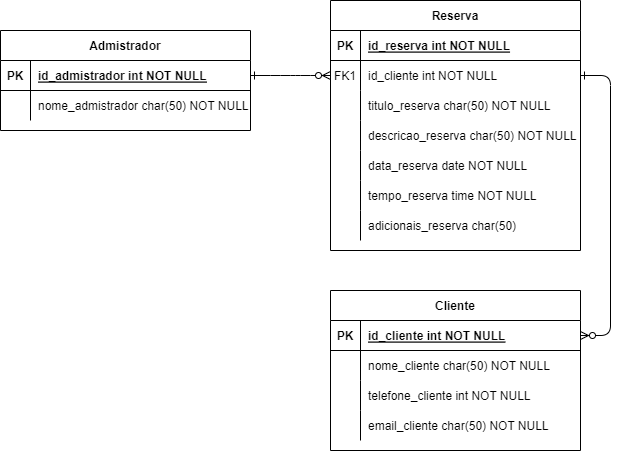

The diagram above was exported from draw.io. Its source (the exported page's mxGraphModel, read from the mxfile embedded in the PNG):
<mxGraphModel dx="1050" dy="621" grid="1" gridSize="10" guides="1" tooltips="1" connect="1" arrows="1" fold="1" page="1" pageScale="1" pageWidth="850" pageHeight="1100" math="0" shadow="0" extFonts="Permanent Marker^https://fonts.googleapis.com/css?family=Permanent+Marker">
  <root>
    <mxCell id="0" />
    <mxCell id="1" parent="0" />
    <mxCell id="C-vyLk0tnHw3VtMMgP7b-1" value="" style="edgeStyle=entityRelationEdgeStyle;endArrow=ERzeroToMany;startArrow=ERone;endFill=1;startFill=0;" parent="1" source="C-vyLk0tnHw3VtMMgP7b-24" target="C-vyLk0tnHw3VtMMgP7b-6" edge="1">
      <mxGeometry width="100" height="100" relative="1" as="geometry">
        <mxPoint x="340" y="720" as="sourcePoint" />
        <mxPoint x="440" y="620" as="targetPoint" />
      </mxGeometry>
    </mxCell>
    <mxCell id="C-vyLk0tnHw3VtMMgP7b-12" value="" style="edgeStyle=entityRelationEdgeStyle;endArrow=ERzeroToMany;startArrow=ERone;endFill=1;startFill=0;exitX=1;exitY=0.5;exitDx=0;exitDy=0;entryX=1;entryY=0.5;entryDx=0;entryDy=0;" parent="1" source="C-vyLk0tnHw3VtMMgP7b-6" target="C-vyLk0tnHw3VtMMgP7b-14" edge="1">
      <mxGeometry width="100" height="100" relative="1" as="geometry">
        <mxPoint x="400" y="180" as="sourcePoint" />
        <mxPoint x="460" y="205" as="targetPoint" />
      </mxGeometry>
    </mxCell>
    <mxCell id="C-vyLk0tnHw3VtMMgP7b-2" value="Reserva" style="shape=table;startSize=30;container=1;collapsible=1;childLayout=tableLayout;fixedRows=1;rowLines=0;fontStyle=1;align=center;resizeLast=1;" parent="1" vertex="1">
      <mxGeometry x="450" y="90" width="250" height="250" as="geometry" />
    </mxCell>
    <mxCell id="C-vyLk0tnHw3VtMMgP7b-3" value="" style="shape=partialRectangle;collapsible=0;dropTarget=0;pointerEvents=0;fillColor=none;points=[[0,0.5],[1,0.5]];portConstraint=eastwest;top=0;left=0;right=0;bottom=1;" parent="C-vyLk0tnHw3VtMMgP7b-2" vertex="1">
      <mxGeometry y="30" width="250" height="30" as="geometry" />
    </mxCell>
    <mxCell id="C-vyLk0tnHw3VtMMgP7b-4" value="PK" style="shape=partialRectangle;overflow=hidden;connectable=0;fillColor=none;top=0;left=0;bottom=0;right=0;fontStyle=1;" parent="C-vyLk0tnHw3VtMMgP7b-3" vertex="1">
      <mxGeometry width="30" height="30" as="geometry">
        <mxRectangle width="30" height="30" as="alternateBounds" />
      </mxGeometry>
    </mxCell>
    <mxCell id="C-vyLk0tnHw3VtMMgP7b-5" value="id_reserva int NOT NULL " style="shape=partialRectangle;overflow=hidden;connectable=0;fillColor=none;top=0;left=0;bottom=0;right=0;align=left;spacingLeft=6;fontStyle=5;" parent="C-vyLk0tnHw3VtMMgP7b-3" vertex="1">
      <mxGeometry x="30" width="220" height="30" as="geometry">
        <mxRectangle width="220" height="30" as="alternateBounds" />
      </mxGeometry>
    </mxCell>
    <mxCell id="C-vyLk0tnHw3VtMMgP7b-6" value="" style="shape=partialRectangle;collapsible=0;dropTarget=0;pointerEvents=0;fillColor=none;points=[[0,0.5],[1,0.5]];portConstraint=eastwest;top=0;left=0;right=0;bottom=0;" parent="C-vyLk0tnHw3VtMMgP7b-2" vertex="1">
      <mxGeometry y="60" width="250" height="30" as="geometry" />
    </mxCell>
    <mxCell id="C-vyLk0tnHw3VtMMgP7b-7" value="FK1" style="shape=partialRectangle;overflow=hidden;connectable=0;fillColor=none;top=0;left=0;bottom=0;right=0;" parent="C-vyLk0tnHw3VtMMgP7b-6" vertex="1">
      <mxGeometry width="30" height="30" as="geometry">
        <mxRectangle width="30" height="30" as="alternateBounds" />
      </mxGeometry>
    </mxCell>
    <mxCell id="C-vyLk0tnHw3VtMMgP7b-8" value="id_cliente int NOT NULL" style="shape=partialRectangle;overflow=hidden;connectable=0;fillColor=none;top=0;left=0;bottom=0;right=0;align=left;spacingLeft=6;" parent="C-vyLk0tnHw3VtMMgP7b-6" vertex="1">
      <mxGeometry x="30" width="220" height="30" as="geometry">
        <mxRectangle width="220" height="30" as="alternateBounds" />
      </mxGeometry>
    </mxCell>
    <mxCell id="C-vyLk0tnHw3VtMMgP7b-9" value="" style="shape=partialRectangle;collapsible=0;dropTarget=0;pointerEvents=0;fillColor=none;points=[[0,0.5],[1,0.5]];portConstraint=eastwest;top=0;left=0;right=0;bottom=0;" parent="C-vyLk0tnHw3VtMMgP7b-2" vertex="1">
      <mxGeometry y="90" width="250" height="30" as="geometry" />
    </mxCell>
    <mxCell id="C-vyLk0tnHw3VtMMgP7b-10" value="" style="shape=partialRectangle;overflow=hidden;connectable=0;fillColor=none;top=0;left=0;bottom=0;right=0;" parent="C-vyLk0tnHw3VtMMgP7b-9" vertex="1">
      <mxGeometry width="30" height="30" as="geometry">
        <mxRectangle width="30" height="30" as="alternateBounds" />
      </mxGeometry>
    </mxCell>
    <mxCell id="C-vyLk0tnHw3VtMMgP7b-11" value="titulo_reserva char(50) NOT NULL" style="shape=partialRectangle;overflow=hidden;connectable=0;fillColor=none;top=0;left=0;bottom=0;right=0;align=left;spacingLeft=6;" parent="C-vyLk0tnHw3VtMMgP7b-9" vertex="1">
      <mxGeometry x="30" width="220" height="30" as="geometry">
        <mxRectangle width="220" height="30" as="alternateBounds" />
      </mxGeometry>
    </mxCell>
    <mxCell id="4h2IdGyjayphpzqN7hDV-4" value="" style="shape=partialRectangle;collapsible=0;dropTarget=0;pointerEvents=0;fillColor=none;points=[[0,0.5],[1,0.5]];portConstraint=eastwest;top=0;left=0;right=0;bottom=0;" vertex="1" parent="C-vyLk0tnHw3VtMMgP7b-2">
      <mxGeometry y="120" width="250" height="30" as="geometry" />
    </mxCell>
    <mxCell id="4h2IdGyjayphpzqN7hDV-5" value="" style="shape=partialRectangle;overflow=hidden;connectable=0;fillColor=none;top=0;left=0;bottom=0;right=0;" vertex="1" parent="4h2IdGyjayphpzqN7hDV-4">
      <mxGeometry width="30" height="30" as="geometry">
        <mxRectangle width="30" height="30" as="alternateBounds" />
      </mxGeometry>
    </mxCell>
    <mxCell id="4h2IdGyjayphpzqN7hDV-6" value="descricao_reserva char(50) NOT NULL" style="shape=partialRectangle;overflow=hidden;connectable=0;fillColor=none;top=0;left=0;bottom=0;right=0;align=left;spacingLeft=6;" vertex="1" parent="4h2IdGyjayphpzqN7hDV-4">
      <mxGeometry x="30" width="220" height="30" as="geometry">
        <mxRectangle width="220" height="30" as="alternateBounds" />
      </mxGeometry>
    </mxCell>
    <mxCell id="4h2IdGyjayphpzqN7hDV-10" value="" style="shape=partialRectangle;collapsible=0;dropTarget=0;pointerEvents=0;fillColor=none;points=[[0,0.5],[1,0.5]];portConstraint=eastwest;top=0;left=0;right=0;bottom=0;" vertex="1" parent="C-vyLk0tnHw3VtMMgP7b-2">
      <mxGeometry y="150" width="250" height="30" as="geometry" />
    </mxCell>
    <mxCell id="4h2IdGyjayphpzqN7hDV-11" value="" style="shape=partialRectangle;overflow=hidden;connectable=0;fillColor=none;top=0;left=0;bottom=0;right=0;" vertex="1" parent="4h2IdGyjayphpzqN7hDV-10">
      <mxGeometry width="30" height="30" as="geometry">
        <mxRectangle width="30" height="30" as="alternateBounds" />
      </mxGeometry>
    </mxCell>
    <mxCell id="4h2IdGyjayphpzqN7hDV-12" value="data_reserva date NOT NULL" style="shape=partialRectangle;overflow=hidden;connectable=0;fillColor=none;top=0;left=0;bottom=0;right=0;align=left;spacingLeft=6;" vertex="1" parent="4h2IdGyjayphpzqN7hDV-10">
      <mxGeometry x="30" width="220" height="30" as="geometry">
        <mxRectangle width="220" height="30" as="alternateBounds" />
      </mxGeometry>
    </mxCell>
    <mxCell id="4h2IdGyjayphpzqN7hDV-13" value="" style="shape=partialRectangle;collapsible=0;dropTarget=0;pointerEvents=0;fillColor=none;points=[[0,0.5],[1,0.5]];portConstraint=eastwest;top=0;left=0;right=0;bottom=0;" vertex="1" parent="C-vyLk0tnHw3VtMMgP7b-2">
      <mxGeometry y="180" width="250" height="30" as="geometry" />
    </mxCell>
    <mxCell id="4h2IdGyjayphpzqN7hDV-14" value="" style="shape=partialRectangle;overflow=hidden;connectable=0;fillColor=none;top=0;left=0;bottom=0;right=0;" vertex="1" parent="4h2IdGyjayphpzqN7hDV-13">
      <mxGeometry width="30" height="30" as="geometry">
        <mxRectangle width="30" height="30" as="alternateBounds" />
      </mxGeometry>
    </mxCell>
    <mxCell id="4h2IdGyjayphpzqN7hDV-15" value="tempo_reserva time NOT NULL" style="shape=partialRectangle;overflow=hidden;connectable=0;fillColor=none;top=0;left=0;bottom=0;right=0;align=left;spacingLeft=6;" vertex="1" parent="4h2IdGyjayphpzqN7hDV-13">
      <mxGeometry x="30" width="220" height="30" as="geometry">
        <mxRectangle width="220" height="30" as="alternateBounds" />
      </mxGeometry>
    </mxCell>
    <mxCell id="4h2IdGyjayphpzqN7hDV-16" value="" style="shape=partialRectangle;collapsible=0;dropTarget=0;pointerEvents=0;fillColor=none;points=[[0,0.5],[1,0.5]];portConstraint=eastwest;top=0;left=0;right=0;bottom=0;" vertex="1" parent="C-vyLk0tnHw3VtMMgP7b-2">
      <mxGeometry y="210" width="250" height="30" as="geometry" />
    </mxCell>
    <mxCell id="4h2IdGyjayphpzqN7hDV-17" value="" style="shape=partialRectangle;overflow=hidden;connectable=0;fillColor=none;top=0;left=0;bottom=0;right=0;" vertex="1" parent="4h2IdGyjayphpzqN7hDV-16">
      <mxGeometry width="30" height="30" as="geometry">
        <mxRectangle width="30" height="30" as="alternateBounds" />
      </mxGeometry>
    </mxCell>
    <mxCell id="4h2IdGyjayphpzqN7hDV-18" value="adicionais_reserva char(50)" style="shape=partialRectangle;overflow=hidden;connectable=0;fillColor=none;top=0;left=0;bottom=0;right=0;align=left;spacingLeft=6;" vertex="1" parent="4h2IdGyjayphpzqN7hDV-16">
      <mxGeometry x="30" width="220" height="30" as="geometry">
        <mxRectangle width="220" height="30" as="alternateBounds" />
      </mxGeometry>
    </mxCell>
    <mxCell id="C-vyLk0tnHw3VtMMgP7b-13" value="Cliente" style="shape=table;startSize=30;container=1;collapsible=1;childLayout=tableLayout;fixedRows=1;rowLines=0;fontStyle=1;align=center;resizeLast=1;" parent="1" vertex="1">
      <mxGeometry x="450" y="380" width="250" height="160" as="geometry" />
    </mxCell>
    <mxCell id="C-vyLk0tnHw3VtMMgP7b-14" value="" style="shape=partialRectangle;collapsible=0;dropTarget=0;pointerEvents=0;fillColor=none;points=[[0,0.5],[1,0.5]];portConstraint=eastwest;top=0;left=0;right=0;bottom=1;" parent="C-vyLk0tnHw3VtMMgP7b-13" vertex="1">
      <mxGeometry y="30" width="250" height="30" as="geometry" />
    </mxCell>
    <mxCell id="C-vyLk0tnHw3VtMMgP7b-15" value="PK" style="shape=partialRectangle;overflow=hidden;connectable=0;fillColor=none;top=0;left=0;bottom=0;right=0;fontStyle=1;" parent="C-vyLk0tnHw3VtMMgP7b-14" vertex="1">
      <mxGeometry width="30" height="30" as="geometry">
        <mxRectangle width="30" height="30" as="alternateBounds" />
      </mxGeometry>
    </mxCell>
    <mxCell id="C-vyLk0tnHw3VtMMgP7b-16" value="id_cliente int NOT NULL " style="shape=partialRectangle;overflow=hidden;connectable=0;fillColor=none;top=0;left=0;bottom=0;right=0;align=left;spacingLeft=6;fontStyle=5;" parent="C-vyLk0tnHw3VtMMgP7b-14" vertex="1">
      <mxGeometry x="30" width="220" height="30" as="geometry">
        <mxRectangle width="220" height="30" as="alternateBounds" />
      </mxGeometry>
    </mxCell>
    <mxCell id="C-vyLk0tnHw3VtMMgP7b-17" value="" style="shape=partialRectangle;collapsible=0;dropTarget=0;pointerEvents=0;fillColor=none;points=[[0,0.5],[1,0.5]];portConstraint=eastwest;top=0;left=0;right=0;bottom=0;" parent="C-vyLk0tnHw3VtMMgP7b-13" vertex="1">
      <mxGeometry y="60" width="250" height="30" as="geometry" />
    </mxCell>
    <mxCell id="C-vyLk0tnHw3VtMMgP7b-18" value="" style="shape=partialRectangle;overflow=hidden;connectable=0;fillColor=none;top=0;left=0;bottom=0;right=0;" parent="C-vyLk0tnHw3VtMMgP7b-17" vertex="1">
      <mxGeometry width="30" height="30" as="geometry">
        <mxRectangle width="30" height="30" as="alternateBounds" />
      </mxGeometry>
    </mxCell>
    <mxCell id="C-vyLk0tnHw3VtMMgP7b-19" value="nome_cliente char(50) NOT NULL" style="shape=partialRectangle;overflow=hidden;connectable=0;fillColor=none;top=0;left=0;bottom=0;right=0;align=left;spacingLeft=6;" parent="C-vyLk0tnHw3VtMMgP7b-17" vertex="1">
      <mxGeometry x="30" width="220" height="30" as="geometry">
        <mxRectangle width="220" height="30" as="alternateBounds" />
      </mxGeometry>
    </mxCell>
    <mxCell id="C-vyLk0tnHw3VtMMgP7b-20" value="" style="shape=partialRectangle;collapsible=0;dropTarget=0;pointerEvents=0;fillColor=none;points=[[0,0.5],[1,0.5]];portConstraint=eastwest;top=0;left=0;right=0;bottom=0;" parent="C-vyLk0tnHw3VtMMgP7b-13" vertex="1">
      <mxGeometry y="90" width="250" height="30" as="geometry" />
    </mxCell>
    <mxCell id="C-vyLk0tnHw3VtMMgP7b-21" value="" style="shape=partialRectangle;overflow=hidden;connectable=0;fillColor=none;top=0;left=0;bottom=0;right=0;" parent="C-vyLk0tnHw3VtMMgP7b-20" vertex="1">
      <mxGeometry width="30" height="30" as="geometry">
        <mxRectangle width="30" height="30" as="alternateBounds" />
      </mxGeometry>
    </mxCell>
    <mxCell id="C-vyLk0tnHw3VtMMgP7b-22" value="telefone_cliente int NOT NULL" style="shape=partialRectangle;overflow=hidden;connectable=0;fillColor=none;top=0;left=0;bottom=0;right=0;align=left;spacingLeft=6;" parent="C-vyLk0tnHw3VtMMgP7b-20" vertex="1">
      <mxGeometry x="30" width="220" height="30" as="geometry">
        <mxRectangle width="220" height="30" as="alternateBounds" />
      </mxGeometry>
    </mxCell>
    <mxCell id="4h2IdGyjayphpzqN7hDV-19" value="" style="shape=partialRectangle;collapsible=0;dropTarget=0;pointerEvents=0;fillColor=none;points=[[0,0.5],[1,0.5]];portConstraint=eastwest;top=0;left=0;right=0;bottom=0;" vertex="1" parent="C-vyLk0tnHw3VtMMgP7b-13">
      <mxGeometry y="120" width="250" height="30" as="geometry" />
    </mxCell>
    <mxCell id="4h2IdGyjayphpzqN7hDV-20" value="" style="shape=partialRectangle;overflow=hidden;connectable=0;fillColor=none;top=0;left=0;bottom=0;right=0;" vertex="1" parent="4h2IdGyjayphpzqN7hDV-19">
      <mxGeometry width="30" height="30" as="geometry">
        <mxRectangle width="30" height="30" as="alternateBounds" />
      </mxGeometry>
    </mxCell>
    <mxCell id="4h2IdGyjayphpzqN7hDV-21" value="email_cliente char(50) NOT NULL" style="shape=partialRectangle;overflow=hidden;connectable=0;fillColor=none;top=0;left=0;bottom=0;right=0;align=left;spacingLeft=6;" vertex="1" parent="4h2IdGyjayphpzqN7hDV-19">
      <mxGeometry x="30" width="220" height="30" as="geometry">
        <mxRectangle width="220" height="30" as="alternateBounds" />
      </mxGeometry>
    </mxCell>
    <mxCell id="C-vyLk0tnHw3VtMMgP7b-23" value="Admistrador" style="shape=table;startSize=30;container=1;collapsible=1;childLayout=tableLayout;fixedRows=1;rowLines=0;fontStyle=1;align=center;resizeLast=1;" parent="1" vertex="1">
      <mxGeometry x="120" y="120" width="250" height="100" as="geometry" />
    </mxCell>
    <mxCell id="C-vyLk0tnHw3VtMMgP7b-24" value="" style="shape=partialRectangle;collapsible=0;dropTarget=0;pointerEvents=0;fillColor=none;points=[[0,0.5],[1,0.5]];portConstraint=eastwest;top=0;left=0;right=0;bottom=1;" parent="C-vyLk0tnHw3VtMMgP7b-23" vertex="1">
      <mxGeometry y="30" width="250" height="30" as="geometry" />
    </mxCell>
    <mxCell id="C-vyLk0tnHw3VtMMgP7b-25" value="PK" style="shape=partialRectangle;overflow=hidden;connectable=0;fillColor=none;top=0;left=0;bottom=0;right=0;fontStyle=1;" parent="C-vyLk0tnHw3VtMMgP7b-24" vertex="1">
      <mxGeometry width="30" height="30" as="geometry">
        <mxRectangle width="30" height="30" as="alternateBounds" />
      </mxGeometry>
    </mxCell>
    <mxCell id="C-vyLk0tnHw3VtMMgP7b-26" value="id_admistrador int NOT NULL " style="shape=partialRectangle;overflow=hidden;connectable=0;fillColor=none;top=0;left=0;bottom=0;right=0;align=left;spacingLeft=6;fontStyle=5;" parent="C-vyLk0tnHw3VtMMgP7b-24" vertex="1">
      <mxGeometry x="30" width="220" height="30" as="geometry">
        <mxRectangle width="220" height="30" as="alternateBounds" />
      </mxGeometry>
    </mxCell>
    <mxCell id="C-vyLk0tnHw3VtMMgP7b-27" value="" style="shape=partialRectangle;collapsible=0;dropTarget=0;pointerEvents=0;fillColor=none;points=[[0,0.5],[1,0.5]];portConstraint=eastwest;top=0;left=0;right=0;bottom=0;" parent="C-vyLk0tnHw3VtMMgP7b-23" vertex="1">
      <mxGeometry y="60" width="250" height="30" as="geometry" />
    </mxCell>
    <mxCell id="C-vyLk0tnHw3VtMMgP7b-28" value="" style="shape=partialRectangle;overflow=hidden;connectable=0;fillColor=none;top=0;left=0;bottom=0;right=0;" parent="C-vyLk0tnHw3VtMMgP7b-27" vertex="1">
      <mxGeometry width="30" height="30" as="geometry">
        <mxRectangle width="30" height="30" as="alternateBounds" />
      </mxGeometry>
    </mxCell>
    <mxCell id="C-vyLk0tnHw3VtMMgP7b-29" value="nome_admistrador char(50) NOT NULL" style="shape=partialRectangle;overflow=hidden;connectable=0;fillColor=none;top=0;left=0;bottom=0;right=0;align=left;spacingLeft=6;" parent="C-vyLk0tnHw3VtMMgP7b-27" vertex="1">
      <mxGeometry x="30" width="220" height="30" as="geometry">
        <mxRectangle width="220" height="30" as="alternateBounds" />
      </mxGeometry>
    </mxCell>
  </root>
</mxGraphModel>